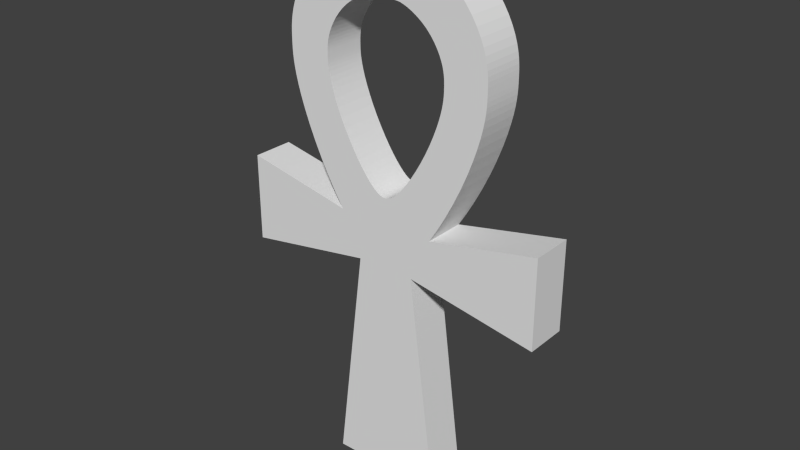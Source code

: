 # Source: Ankh.blend  (saved by Blender 2.81.16; exported with 4.5.12 LTS)
import bpy
from mathutils import Matrix  # noqa: F401  (used for matrix-valued properties, if any)

bpy.ops.wm.read_factory_settings(use_empty=True)
scene = bpy.context.scene
scene.name = 'Scene'

# ---- collections
col_collection_1 = bpy.data.collections.new('Collection 1'); scene.collection.children.link(col_collection_1)

# ---- world
world_world = bpy.data.worlds.new('World'); scene.world = world_world
world_world.color = (0.05088, 0.05088, 0.05088)
world_world.use_sun_shadow = False
world_world.sun_shadow_jitter_overblur = 0.0
world_world.cycles.sampling_method = 'MANUAL'
world_world.cycles.sample_map_resolution = 256

# ---- meshes
me_ankhmesh = bpy.data.meshes.new('AnkhMesh')
me_ankhmesh.from_pydata([(-0.7071, 0.2, -0.1085), (-0.7761, 0.2, 0.03668), (-0.8351, 0.2, 0.1747), (-0.8833, 0.2, 0.3007), (-0.921, 0.2, 0.4122), (-0.9491, 0.2, 0.5085), (-0.9692, 0.2, 0.5905), (-0.9829, 0.2, 0.66), (-0.9915, 0.2, 0.7188), (-0.9965, 0.2, 0.7693), (-0.999, 0.2, 0.8136), (-0.9999, 0.2, 0.8536), (-1.0, 0.2, 0.8915), (-0.9999, 0.2, 0.9293), (-0.999, 0.2, 0.9685), (-0.9965, 0.2, 1.01), (-0.9915, 0.2, 1.056), (-0.9829, 0.2, 1.106), (-0.9692, 0.2, 1.162), (-0.9491, 0.2, 1.224), (-0.921, 0.2, 1.292), (-0.8833, 0.2, 1.366), (-0.8351, 0.2, 1.443), (-0.7761, 0.2, 1.522), (-0.7071, 0.2, 1.599), (-0.6309, 0.2, 1.668), (-0.5519, 0.2, 1.727), (-0.4741, 0.2, 1.775), (-0.4003, 0.2, 1.813), (-0.3322, 0.2, 1.841), (-0.2702, 0.2, 1.861), (-0.2144, 0.2, 1.874), (-0.1642, 0.2, 1.883), (-0.1187, 0.2, 1.888), (-0.07696, 0.2, 1.891), (-0.03779, 0.2, 1.891), (-0.9965, -0.2, 0.7693), (-0.2804, 0.2, -0.9361), (-0.5538, 0.2, -3.086), (1.378e-08, 0.2, 1.892), (-0.9915, -0.2, 0.7188), (-0.9829, -0.2, 0.66), (-0.9692, -0.2, 0.5905), (-0.9491, -0.2, 0.5085), (0.5538, 0.2, -3.086), (-0.921, -0.2, 0.4122), (1.378e-08, 0.2, 1.436), (-0.8833, -0.2, 0.3007), (1.378e-08, 0.2, -0.2696), (0.3776, 0.2, 0.1522), (0.3303, 0.2, 0.07009), (0.2838, 0.2, -0.004059), (0.2396, 0.2, -0.0684), (0.1988, 0.2, -0.1224), (0.1617, 0.2, -0.1663), (0.1283, 0.2, -0.201), (0.09828, 0.2, -0.2274), (0.07106, 0.2, -0.2467), (0.04606, 0.2, -0.2597), (0.02262, 0.2, -0.2671), (0.1617, 0.2, 1.418), (0.1988, 0.2, 1.406), (0.2396, 0.2, 1.389), (0.2838, 0.2, 1.366), (0.3303, 0.2, 1.337), (0.3776, 0.2, 1.302), (0.4232, 0.2, 1.261), (0.4645, 0.2, 1.215), (0.4998, 0.2, 1.168), (0.5287, 0.2, 1.121), (0.5512, 0.2, 1.077), (0.568, 0.2, 1.036), (0.5801, 0.2, 0.9993), (0.5882, 0.2, 0.9659), (0.5934, 0.2, 0.9358), (0.5964, 0.2, 0.9086), (0.5979, 0.2, 0.8836), (0.5984, 0.2, 0.8601), (-0.8351, -0.2, 0.1747), (-0.7761, -0.2, 0.03668), (-1.516, 0.2, -1.145), (-1.517, 0.2, -0.3043), (0.5985, 0.2, 0.8375), (0.5984, 0.2, 0.8148), (0.5979, 0.2, 0.7909), (0.5964, 0.2, 0.7644), (-0.4741, 0.2, -0.5146), (-0.5519, 0.2, -0.3907), (-0.6309, 0.2, -0.2535), (-0.4232, 0.2, 0.239), (-0.4645, 0.2, 0.3259), (-0.4998, 0.2, 0.4085), (-0.5287, 0.2, 0.4839), (-0.5512, 0.2, 0.5506), (-0.568, 0.2, 0.6083), (-0.5801, 0.2, 0.6574), (-0.5882, 0.2, 0.6989), (-0.5934, 0.2, 0.7342), (-0.5964, 0.2, 0.7644), (-0.5979, 0.2, 0.7909), (-0.5984, 0.2, 0.8148), (-0.5985, 0.2, 0.8375), (-0.5984, 0.2, 0.8601), (-0.5979, 0.2, 0.8836), (-0.5964, 0.2, 0.9086), (-0.5934, 0.2, 0.9358), (-0.5882, 0.2, 0.9659), (-0.5801, 0.2, 0.9993), (-0.568, 0.2, 1.036), (-0.5512, 0.2, 1.077), (-0.5287, 0.2, 1.121), (-0.4998, 0.2, 1.168), (-0.4645, 0.2, 1.215), (-0.4232, 0.2, 1.261), (-0.3776, 0.2, 1.302), (-0.3303, 0.2, 1.337), (-0.2838, 0.2, 1.366), (-0.2396, 0.2, 1.389), (-0.1988, 0.2, 1.406), (-0.1617, 0.2, 1.418), (0.7071, 0.2, -0.1085), (0.921, 0.2, 0.4122), (0.8833, 0.2, 0.3007), (0.8351, 0.2, 0.1747), (0.7761, 0.2, 0.03668), (0.5934, 0.2, 0.7342), (0.5882, 0.2, 0.6989), (0.5801, 0.2, 0.6574), (0.568, 0.2, 0.6083), (0.5512, 0.2, 0.5506), (0.5287, 0.2, 0.4839), (0.4998, 0.2, 0.4085), (0.4645, 0.2, 0.3259), (0.4232, 0.2, 0.239), (0.6309, 0.2, -0.2535), (0.5519, 0.2, -0.3907), (0.4741, 0.2, -0.5146), (1.517, 0.2, -0.3043), (1.516, 0.2, -1.145), (0.2804, 0.2, -0.9361), (-0.7071, -0.2, -0.1085), (0.03779, 0.2, 1.891), (0.07696, 0.2, 1.891), (0.1187, 0.2, 1.888), (0.1642, 0.2, 1.883), (0.2144, 0.2, 1.874), (0.2702, 0.2, 1.861), (0.3322, 0.2, 1.841), (0.4003, 0.2, 1.813), (0.4741, 0.2, 1.775), (0.5519, 0.2, 1.727), (0.6309, 0.2, 1.668), (0.7071, 0.2, 1.599), (0.7761, 0.2, 1.522), (0.8351, 0.2, 1.443), (0.8833, 0.2, 1.366), (0.921, 0.2, 1.292), (0.9491, 0.2, 1.224), (0.9692, 0.2, 1.162), (0.9829, 0.2, 1.106), (0.9915, 0.2, 1.056), (0.9965, 0.2, 1.01), (0.999, 0.2, 0.9685), (0.9999, 0.2, 0.9293), (1.0, 0.2, 0.8915), (0.9999, 0.2, 0.8536), (0.999, 0.2, 0.8136), (0.9965, 0.2, 0.7693), (0.9915, 0.2, 0.7188), (0.9829, 0.2, 0.66), (0.9692, 0.2, 0.5905), (0.9491, 0.2, 0.5085), (-0.02262, 0.2, -0.2671), (-0.04606, 0.2, -0.2597), (-0.07106, 0.2, -0.2467), (-0.09828, 0.2, -0.2274), (-0.1283, 0.2, -0.201), (-0.1617, 0.2, -0.1663), (-0.1988, 0.2, -0.1224), (-0.2396, 0.2, -0.0684), (-0.2838, 0.2, -0.004059), (-0.3303, 0.2, 0.07009), (-0.3776, 0.2, 0.1522), (-0.999, -0.2, 0.8136), (-0.9999, -0.2, 0.8536), (-1.0, -0.2, 0.8915), (-0.9999, -0.2, 0.9293), (-0.999, -0.2, 0.9685), (-0.9965, -0.2, 1.01), (-0.9915, -0.2, 1.056), (-0.9829, -0.2, 1.106), (-0.9692, -0.2, 1.162), (-0.9491, -0.2, 1.224), (-0.921, -0.2, 1.292), (-0.8833, -0.2, 1.366), (-0.8351, -0.2, 1.443), (-0.7761, -0.2, 1.522), (-0.7071, -0.2, 1.599), (-0.6309, -0.2, 1.668), (-0.5519, -0.2, 1.727), (-0.4741, -0.2, 1.775), (-0.4003, -0.2, 1.813), (-0.3322, -0.2, 1.841), (-0.2702, -0.2, 1.861), (-0.2144, -0.2, 1.874), (-0.1642, -0.2, 1.883), (-0.1187, -0.2, 1.888), (-0.07696, -0.2, 1.891), (-0.03779, -0.2, 1.891), (-0.2804, -0.2, -0.9361), (-0.5538, -0.2, -3.086), (1.378e-08, -0.2, 1.892), (0.5538, -0.2, -3.086), (1.378e-08, -0.2, 1.436), (1.378e-08, -0.2, -0.2696), (0.3776, -0.2, 0.1522), (0.3303, -0.2, 0.07009), (0.2838, -0.2, -0.004059), (0.2396, -0.2, -0.0684), (0.1988, -0.2, -0.1224), (0.1617, -0.2, -0.1663), (0.1283, -0.2, -0.201), (0.09828, -0.2, -0.2274), (0.07106, -0.2, -0.2467), (0.04606, -0.2, -0.2597), (0.02262, -0.2, -0.2671), (0.1617, -0.2, 1.418), (0.1988, -0.2, 1.406), (0.2396, -0.2, 1.389), (0.2838, -0.2, 1.366), (0.3303, -0.2, 1.337), (0.3776, -0.2, 1.302), (0.4232, -0.2, 1.261), (0.4645, -0.2, 1.215), (0.4998, -0.2, 1.168), (0.5287, -0.2, 1.121), (0.5512, -0.2, 1.077), (0.568, -0.2, 1.036), (0.5801, -0.2, 0.9993), (0.5882, -0.2, 0.9659), (0.5934, -0.2, 0.9358), (0.5964, -0.2, 0.9086), (0.5979, -0.2, 0.8836), (0.5984, -0.2, 0.8601), (-1.516, -0.2, -1.145), (-1.517, -0.2, -0.3043), (0.5985, -0.2, 0.8375), (0.5984, -0.2, 0.8148), (0.5979, -0.2, 0.7909), (0.5964, -0.2, 0.7644), (-0.4741, -0.2, -0.5146), (-0.5519, -0.2, -0.3907), (-0.6309, -0.2, -0.2535), (-0.4232, -0.2, 0.239), (-0.4645, -0.2, 0.3259), (-0.4998, -0.2, 0.4085), (-0.5287, -0.2, 0.4839), (-0.5512, -0.2, 0.5506), (-0.568, -0.2, 0.6083), (-0.5801, -0.2, 0.6574), (-0.5882, -0.2, 0.6989), (-0.5934, -0.2, 0.7342), (-0.5964, -0.2, 0.7644), (-0.5979, -0.2, 0.7909), (-0.5984, -0.2, 0.8148), (-0.5985, -0.2, 0.8375), (-0.5984, -0.2, 0.8601), (-0.5979, -0.2, 0.8836), (-0.5964, -0.2, 0.9086), (-0.5934, -0.2, 0.9358), (-0.5882, -0.2, 0.9659), (-0.5801, -0.2, 0.9993), (-0.568, -0.2, 1.036), (-0.5512, -0.2, 1.077), (-0.5287, -0.2, 1.121), (-0.4998, -0.2, 1.168), (-0.4645, -0.2, 1.215), (-0.4232, -0.2, 1.261), (-0.3776, -0.2, 1.302), (-0.3303, -0.2, 1.337), (-0.2838, -0.2, 1.366), (-0.2396, -0.2, 1.389), (-0.1988, -0.2, 1.406), (-0.1617, -0.2, 1.418), (0.7071, -0.2, -0.1085), (0.921, -0.2, 0.4122), (0.8833, -0.2, 0.3007), (0.8351, -0.2, 0.1747), (0.7761, -0.2, 0.03668), (0.5934, -0.2, 0.7342), (0.5882, -0.2, 0.6989), (0.5801, -0.2, 0.6574), (0.568, -0.2, 0.6083), (0.5512, -0.2, 0.5506), (0.5287, -0.2, 0.4839), (0.4998, -0.2, 0.4085), (0.4645, -0.2, 0.3259), (0.4232, -0.2, 0.239), (0.6309, -0.2, -0.2535), (0.5519, -0.2, -0.3907), (0.4741, -0.2, -0.5146), (1.517, -0.2, -0.3043), (1.516, -0.2, -1.145), (0.2804, -0.2, -0.9361), (0.03779, -0.2, 1.891), (0.07696, -0.2, 1.891), (0.1187, -0.2, 1.888), (0.1642, -0.2, 1.883), (0.2144, -0.2, 1.874), (0.2702, -0.2, 1.861), (0.3322, -0.2, 1.841), (0.4003, -0.2, 1.813), (0.4741, -0.2, 1.775), (0.5519, -0.2, 1.727), (0.6309, -0.2, 1.668), (0.7071, -0.2, 1.599), (0.7761, -0.2, 1.522), (0.8351, -0.2, 1.443), (0.8833, -0.2, 1.366), (0.921, -0.2, 1.292), (0.9491, -0.2, 1.224), (0.9692, -0.2, 1.162), (0.9829, -0.2, 1.106), (0.9915, -0.2, 1.056), (0.9965, -0.2, 1.01), (0.999, -0.2, 0.9685), (0.9999, -0.2, 0.9293), (1.0, -0.2, 0.8915), (0.9999, -0.2, 0.8536), (0.999, -0.2, 0.8136), (0.9965, -0.2, 0.7693), (0.9915, -0.2, 0.7188), (0.9829, -0.2, 0.66), (0.9692, -0.2, 0.5905), (0.9491, -0.2, 0.5085), (-0.02262, -0.2, -0.2671), (-0.04606, -0.2, -0.2597), (-0.07106, -0.2, -0.2467), (-0.09828, -0.2, -0.2274), (-0.1283, -0.2, -0.201), (-0.1617, -0.2, -0.1663), (-0.1988, -0.2, -0.1224), (-0.2396, -0.2, -0.0684), (-0.2838, -0.2, -0.004059), (-0.3303, -0.2, 0.07009), (-0.3776, -0.2, 0.1522)], [], [(342, 45, 47), (341, 47, 78), (340, 78, 79), (138, 139, 136), (58, 135, 136), (86, 87, 173), (87, 88, 174), (88, 0, 175), (0, 1, 176), (1, 2, 177), (2, 3, 178), (3, 4, 179), (4, 5, 180), (5, 6, 181), (6, 7, 182), (7, 8, 89), (8, 9, 90), (9, 10, 91), (10, 11, 92), (11, 12, 93), (12, 13, 94), (13, 14, 95), (14, 15, 96), (15, 16, 97), (16, 17, 98), (17, 18, 99), (18, 19, 100), (19, 20, 101), (20, 21, 102), (21, 22, 103), (22, 23, 104), (23, 24, 105), (24, 25, 106), (25, 26, 107), (26, 27, 108), (27, 28, 109), (28, 29, 110), (29, 30, 111), (30, 31, 112), (31, 32, 113), (32, 33, 114), (33, 34, 115), (34, 35, 116), (35, 39, 117), (117, 39, 118), (118, 39, 119), (339, 79, 140), (57, 134, 135), (56, 120, 134), (55, 124, 120), (54, 123, 124), (53, 122, 123), (52, 121, 122), (51, 171, 121), (50, 170, 171), (49, 169, 170), (133, 168, 169), (132, 167, 168), (131, 166, 167), (130, 165, 166), (129, 164, 165), (128, 163, 164), (127, 162, 163), (126, 161, 162), (125, 160, 161), (85, 159, 160), (84, 158, 159), (83, 157, 158), (82, 156, 157), (77, 155, 156), (76, 154, 155), (75, 153, 154), (74, 152, 153), (73, 151, 152), (72, 150, 151), (71, 149, 150), (70, 148, 149), (69, 147, 148), (68, 146, 147), (67, 145, 146), (66, 144, 145), (65, 143, 144), (64, 142, 143), (63, 141, 142), (62, 39, 141), (61, 39, 62), (60, 39, 61), (46, 119, 39), (39, 60, 46), (338, 140, 252), (337, 252, 251), (336, 251, 250), (224, 225, 300), (300, 303, 302), (86, 37, 80), (59, 136, 139), (37, 86, 172), (37, 48, 139), (38, 37, 139), (343, 43, 45), (344, 42, 43), (345, 41, 42), (253, 40, 41), (254, 36, 40), (255, 183, 36), (256, 184, 183), (257, 185, 184), (258, 186, 185), (259, 187, 186), (260, 188, 187), (261, 189, 188), (262, 190, 189), (263, 191, 190), (264, 192, 191), (265, 193, 192), (266, 194, 193), (267, 195, 194), (268, 196, 195), (269, 197, 196), (270, 198, 197), (271, 199, 198), (272, 200, 199), (273, 201, 200), (274, 202, 201), (275, 203, 202), (276, 204, 203), (277, 205, 204), (278, 206, 205), (279, 207, 206), (280, 208, 207), (281, 211, 208), (281, 282, 211), (282, 283, 211), (223, 224, 299), (222, 223, 298), (221, 222, 284), (220, 221, 288), (219, 220, 287), (218, 219, 286), (217, 218, 285), (216, 217, 334), (215, 216, 333), (297, 215, 332), (296, 297, 331), (295, 296, 330), (294, 295, 329), (293, 294, 328), (292, 293, 327), (291, 292, 326), (290, 291, 325), (289, 290, 324), (249, 289, 323), (248, 249, 322), (247, 248, 321), (246, 247, 320), (243, 246, 319), (242, 243, 318), (241, 242, 317), (240, 241, 316), (239, 240, 315), (238, 239, 314), (237, 238, 313), (236, 237, 312), (235, 236, 311), (234, 235, 310), (233, 234, 309), (232, 233, 308), (231, 232, 307), (230, 231, 306), (229, 230, 305), (228, 229, 304), (227, 228, 211), (226, 227, 211), (213, 211, 283), (211, 213, 226), (250, 245, 244), (303, 300, 225), (335, 250, 209), (209, 303, 214), (303, 209, 210), (282, 281, 117), (291, 290, 126), (221, 220, 54), (302, 303, 139), (233, 232, 66), (311, 312, 149), (242, 241, 75), (183, 184, 11), (323, 324, 161), (259, 258, 94), (195, 196, 23), (340, 339, 176), (271, 270, 106), (207, 208, 35), (283, 282, 118), (292, 291, 127), (222, 221, 55), (234, 233, 67), (312, 313, 150), (243, 242, 76), (184, 185, 12), (324, 325, 162), (260, 259, 95), (196, 197, 24), (341, 340, 177), (272, 271, 107), (38, 210, 209), (303, 212, 44), (129, 293, 292), (57, 223, 222), (214, 225, 59), (69, 235, 234), (0, 140, 79), (313, 314, 151), (246, 243, 77), (185, 186, 13), (325, 326, 163), (261, 260, 96), (197, 198, 25), (342, 341, 178), (273, 272, 108), (334, 285, 121), (37, 209, 244), (294, 293, 129), (224, 223, 57), (208, 211, 39), (236, 235, 69), (79, 78, 2), (314, 315, 152), (245, 250, 86), (186, 187, 14), (326, 327, 164), (262, 261, 97), (198, 199, 26), (343, 342, 179), (274, 273, 109), (213, 283, 119), (285, 286, 122), (295, 294, 130), (225, 224, 58), (335, 214, 48), (237, 236, 70), (78, 47, 3), (315, 316, 153), (86, 250, 251), (14, 187, 188), (327, 328, 165), (263, 262, 98), (199, 200, 27), (344, 343, 180), (275, 274, 110), (226, 213, 46), (287, 288, 124), (286, 287, 123), (331, 332, 169), (296, 295, 131), (211, 304, 141), (304, 305, 142), (238, 237, 71), (3, 47, 45), (316, 317, 154), (251, 252, 88), (188, 189, 16), (328, 329, 166), (264, 263, 99), (200, 201, 28), (345, 344, 181), (276, 275, 111), (288, 284, 120), (49, 215, 297), (297, 296, 132), (227, 226, 60), (305, 306, 143), (239, 238, 72), (45, 43, 5), (317, 318, 155), (252, 140, 0), (189, 190, 17), (329, 330, 167), (265, 264, 100), (201, 202, 29), (253, 345, 182), (277, 276, 112), (247, 246, 82), (216, 215, 49), (332, 333, 170), (284, 298, 134), (228, 227, 61), (306, 307, 144), (240, 239, 73), (43, 42, 6), (318, 319, 156), (254, 253, 89), (17, 190, 191), (330, 331, 168), (266, 265, 101), (202, 203, 30), (278, 277, 113), (212, 210, 38), (248, 247, 83), (217, 216, 50), (333, 334, 171), (298, 299, 135), (63, 229, 228), (307, 308, 145), (42, 41, 7), (319, 320, 157), (255, 254, 90), (191, 192, 19), (336, 335, 172), (267, 266, 102), (203, 204, 31), (279, 278, 114), (249, 248, 84), (52, 218, 217), (299, 300, 136), (230, 229, 63), (308, 309, 146), (41, 40, 8), (320, 321, 158), (256, 255, 91), (192, 193, 20), (337, 336, 173), (268, 267, 103), (204, 205, 32), (280, 279, 115), (125, 289, 249), (53, 219, 218), (300, 301, 137), (231, 230, 64), (309, 310, 147), (244, 245, 81), (40, 36, 9), (321, 322, 159), (257, 256, 92), (193, 194, 21), (338, 337, 174), (269, 268, 104), (205, 206, 33), (281, 280, 116), (290, 289, 125), (220, 219, 53), (301, 302, 138), (232, 231, 65), (310, 311, 148), (241, 240, 74), (36, 183, 10), (322, 323, 160), (258, 257, 93), (194, 195, 22), (339, 338, 175), (106, 270, 269), (206, 207, 34), (341, 342, 47), (340, 341, 78), (339, 340, 79), (137, 138, 136), (59, 58, 136), (172, 86, 173), (173, 87, 174), (174, 88, 175), (175, 0, 176), (176, 1, 177), (177, 2, 178), (178, 3, 179), (179, 4, 180), (180, 5, 181), (181, 6, 182), (182, 7, 89), (89, 8, 90), (90, 9, 91), (91, 10, 92), (92, 11, 93), (93, 12, 94), (94, 13, 95), (95, 14, 96), (96, 15, 97), (97, 16, 98), (98, 17, 99), (99, 18, 100), (100, 19, 101), (101, 20, 102), (102, 21, 103), (103, 22, 104), (104, 23, 105), (105, 24, 106), (106, 25, 107), (107, 26, 108), (108, 27, 109), (109, 28, 110), (110, 29, 111), (111, 30, 112), (112, 31, 113), (113, 32, 114), (114, 33, 115), (115, 34, 116), (116, 35, 117), (338, 339, 140), (58, 57, 135), (57, 56, 134), (56, 55, 120), (55, 54, 124), (54, 53, 123), (53, 52, 122), (52, 51, 121), (51, 50, 171), (50, 49, 170), (49, 133, 169), (133, 132, 168), (132, 131, 167), (131, 130, 166), (130, 129, 165), (129, 128, 164), (128, 127, 163), (127, 126, 162), (126, 125, 161), (125, 85, 160), (85, 84, 159), (84, 83, 158), (83, 82, 157), (82, 77, 156), (77, 76, 155), (76, 75, 154), (75, 74, 153), (74, 73, 152), (73, 72, 151), (72, 71, 150), (71, 70, 149), (70, 69, 148), (69, 68, 147), (68, 67, 146), (67, 66, 145), (66, 65, 144), (65, 64, 143), (64, 63, 142), (63, 62, 141), (337, 338, 252), (336, 337, 251), (335, 336, 250), (299, 224, 300), (301, 300, 302), (81, 86, 80), (48, 59, 139), (48, 37, 172), (44, 38, 139), (342, 343, 45), (343, 344, 43), (344, 345, 42), (345, 253, 41), (253, 254, 40), (254, 255, 36), (255, 256, 183), (256, 257, 184), (257, 258, 185), (258, 259, 186), (259, 260, 187), (260, 261, 188), (261, 262, 189), (262, 263, 190), (263, 264, 191), (264, 265, 192), (265, 266, 193), (266, 267, 194), (267, 268, 195), (268, 269, 196), (269, 270, 197), (270, 271, 198), (271, 272, 199), (272, 273, 200), (273, 274, 201), (274, 275, 202), (275, 276, 203), (276, 277, 204), (277, 278, 205), (278, 279, 206), (279, 280, 207), (280, 281, 208), (298, 223, 299), (284, 222, 298), (288, 221, 284), (287, 220, 288), (286, 219, 287), (285, 218, 286), (334, 217, 285), (333, 216, 334), (332, 215, 333), (331, 297, 332), (330, 296, 331), (329, 295, 330), (328, 294, 329), (327, 293, 328), (326, 292, 327), (325, 291, 326), (324, 290, 325), (323, 289, 324), (322, 249, 323), (321, 248, 322), (320, 247, 321), (319, 246, 320), (318, 243, 319), (317, 242, 318), (316, 241, 317), (315, 240, 316), (314, 239, 315), (313, 238, 314), (312, 237, 313), (311, 236, 312), (310, 235, 311), (309, 234, 310), (308, 233, 309), (307, 232, 308), (306, 231, 307), (305, 230, 306), (304, 229, 305), (211, 228, 304), (209, 250, 244), (214, 303, 225), (214, 335, 209), (212, 303, 210), (118, 282, 117), (127, 291, 126), (55, 221, 54), (138, 302, 139), (67, 233, 66), (148, 311, 149), (76, 242, 75), (10, 183, 11), (160, 323, 161), (95, 259, 94), (22, 195, 23), (177, 340, 176), (107, 271, 106), (34, 207, 35), (119, 283, 118), (128, 292, 127), (56, 222, 55), (68, 234, 67), (149, 312, 150), (77, 243, 76), (11, 184, 12), (161, 324, 162), (96, 260, 95), (23, 196, 24), (178, 341, 177), (108, 272, 107), (37, 38, 209), (139, 303, 44), (128, 129, 292), (56, 57, 222), (48, 214, 59), (68, 69, 234), (1, 0, 79), (150, 313, 151), (82, 246, 77), (12, 185, 13), (162, 325, 163), (97, 261, 96), (24, 197, 25), (179, 342, 178), (109, 273, 108), (171, 334, 121), (80, 37, 244), (130, 294, 129), (58, 224, 57), (35, 208, 39), (70, 236, 69), (1, 79, 2), (151, 314, 152), (81, 245, 86), (13, 186, 14), (163, 326, 164), (98, 262, 97), (25, 198, 26), (180, 343, 179), (110, 274, 109), (46, 213, 119), (121, 285, 122), (131, 295, 130), (59, 225, 58), (172, 335, 48), (71, 237, 70), (2, 78, 3), (152, 315, 153), (87, 86, 251), (15, 14, 188), (164, 327, 165), (99, 263, 98), (26, 199, 27), (181, 344, 180), (111, 275, 110), (60, 226, 46), (123, 287, 124), (122, 286, 123), (168, 331, 169), (132, 296, 131), (39, 211, 141), (141, 304, 142), (72, 238, 71), (4, 3, 45), (153, 316, 154), (87, 251, 88), (15, 188, 16), (165, 328, 166), (100, 264, 99), (27, 200, 28), (182, 345, 181), (112, 276, 111), (124, 288, 120), (133, 49, 297), (133, 297, 132), (61, 227, 60), (142, 305, 143), (73, 239, 72), (4, 45, 5), (154, 317, 155), (88, 252, 0), (16, 189, 17), (166, 329, 167), (101, 265, 100), (28, 201, 29), (89, 253, 182), (113, 277, 112), (83, 247, 82), (50, 216, 49), (169, 332, 170), (120, 284, 134), (62, 228, 61), (143, 306, 144), (74, 240, 73), (5, 43, 6), (155, 318, 156), (90, 254, 89), (18, 17, 191), (167, 330, 168), (102, 266, 101), (29, 202, 30), (114, 278, 113), (44, 212, 38), (84, 248, 83), (51, 217, 50), (170, 333, 171), (134, 298, 135), (62, 63, 228), (144, 307, 145), (6, 42, 7), (156, 319, 157), (91, 255, 90), (18, 191, 19), (173, 336, 172), (103, 267, 102), (30, 203, 31), (115, 279, 114), (85, 249, 84), (51, 52, 217), (135, 299, 136), (64, 230, 63), (145, 308, 146), (7, 41, 8), (157, 320, 158), (92, 256, 91), (19, 192, 20), (174, 337, 173), (104, 268, 103), (31, 204, 32), (116, 280, 115), (85, 125, 249), (52, 53, 218), (136, 300, 137), (65, 231, 64), (146, 309, 147), (80, 244, 81), (8, 40, 9), (158, 321, 159), (93, 257, 92), (20, 193, 21), (175, 338, 174), (105, 269, 104), (32, 205, 33), (117, 281, 116), (126, 290, 125), (54, 220, 53), (137, 301, 138), (66, 232, 65), (147, 310, 148), (75, 241, 74), (9, 36, 10), (159, 322, 160), (94, 258, 93), (21, 194, 22), (176, 339, 175), (105, 106, 269), (33, 206, 34)])
me_ankhmesh.use_remesh_preserve_volume = False
me_ankhmesh.use_remesh_preserve_attributes = False
me_ankhmesh.use_mirror_vertex_groups = False
me_ankhmesh.update()

# ---- objects
ob_ankh = bpy.data.objects.new('Ankh', me_ankhmesh)

# ---- transforms, parenting, visibility, modifiers, constraints
ob_ankh.location = (0.0, 0.0, 0.0)
ob_ankh.lineart.crease_threshold = 0.0

# ---- collection membership
col_collection_1.objects.link(ob_ankh)

# ---- scene / render settings (as saved in the file)
scene.frame_start = 1; scene.frame_end = 250; scene.frame_set(1)
scene.render.engine = 'BLENDER_EEVEE_NEXT'
scene.render.image_settings.color_mode = 'RGB'
scene.render.image_settings.compression = 90
scene.render.resolution_percentage = 50
scene.render.dither_intensity = 0.0
scene.cycles.use_denoising = False
scene.cycles.samples = 10
scene.cycles.sampling_pattern = 'TABULATED_SOBOL'
scene.cycles.light_sampling_threshold = 0.0
scene.cycles.use_adaptive_sampling = False
scene.cycles.use_light_tree = False
scene.cycles.blur_glossy = 0.0
scene.cycles.volume_bounces = 1
scene.cycles.pixel_filter_type = 'GAUSSIAN'
scene.cycles.sample_clamp_indirect = 0.0
scene.view_settings.view_transform = 'Standard'
bpy.context.view_layer.update()

# ---- added for rendering (the .blend has no active camera and no usable light): camera, sun
cam_auto = bpy.data.cameras.new('AutoCamera')
cam_auto.lens = 50.0
cam_auto.sensor_width = 36.0
cam_auto.clip_end = 1000.0
ob_auto_camera = bpy.data.objects.new('AutoCamera', cam_auto)
scene.collection.objects.link(ob_auto_camera)
ob_auto_camera.location = (5.40617, -6.4874, 3.7276)
ob_auto_camera.rotation_euler = (1.09748, -7.21219e-08, 0.694738)
scene.camera = ob_auto_camera
light_auto_sun = bpy.data.lights.new('AutoSun', 'SUN')
light_auto_sun.energy = 3.0
light_auto_sun.angle = 0.0523599
ob_auto_sun = bpy.data.objects.new('AutoSun', light_auto_sun)
scene.collection.objects.link(ob_auto_sun)
ob_auto_sun.rotation_euler = (0.872665, 0.174533, 0.523599)
bpy.context.view_layer.update()
